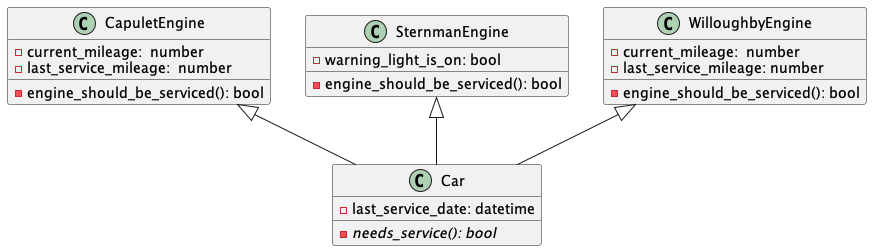

The diagram above was rendered by PlantUML. Its source (embedded in the PNG):
@startuml
class Car {
- last_service_date: datetime    
- {abstract}needs_service(): bool 
}

class CapuletEngine {
- current_mileage:  number
- last_service_mileage:  number
- engine_should_be_serviced(): bool
}

class SternmanEngine {
- warning_light_is_on: bool
- engine_should_be_serviced(): bool
}

class WilloughbyEngine {
- current_mileage:  number
- last_service_mileage: number
- engine_should_be_serviced(): bool
}


CapuletEngine <|-- Car
SternmanEngine <|--  Car
WilloughbyEngine <|-- Car
@enduml